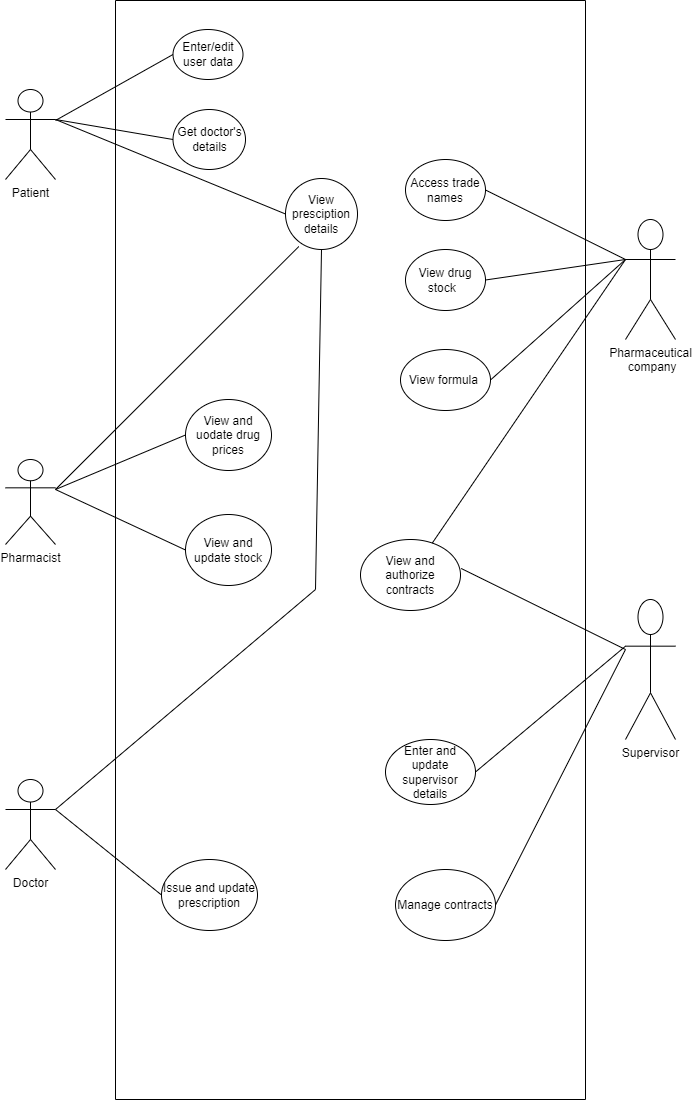

The diagram above was exported from draw.io. Its source (the exported page's mxGraphModel, read from the mxfile embedded in the PNG):
<mxGraphModel dx="780" dy="544" grid="1" gridSize="10" guides="1" tooltips="1" connect="1" arrows="1" fold="1" page="1" pageScale="1" pageWidth="850" pageHeight="1100" math="0" shadow="0">
  <root>
    <mxCell id="0" />
    <mxCell id="1" parent="0" />
    <mxCell id="KA98k3h3vEGdQ1vVCtF5-1" value="" style="swimlane;startSize=0;" parent="1" vertex="1">
      <mxGeometry x="180" y="41" width="470" height="1099" as="geometry" />
    </mxCell>
    <mxCell id="KA98k3h3vEGdQ1vVCtF5-4" value="Enter/edit user data" style="ellipse;whiteSpace=wrap;html=1;" parent="KA98k3h3vEGdQ1vVCtF5-1" vertex="1">
      <mxGeometry x="57.5" y="29" width="70" height="50" as="geometry" />
    </mxCell>
    <mxCell id="KA98k3h3vEGdQ1vVCtF5-5" value="Get doctor's details" style="ellipse;whiteSpace=wrap;html=1;" parent="KA98k3h3vEGdQ1vVCtF5-1" vertex="1">
      <mxGeometry x="57.5" y="109" width="72.5" height="60" as="geometry" />
    </mxCell>
    <mxCell id="KA98k3h3vEGdQ1vVCtF5-6" value="View presciption details" style="ellipse;whiteSpace=wrap;html=1;" parent="KA98k3h3vEGdQ1vVCtF5-1" vertex="1">
      <mxGeometry x="170" y="178" width="72" height="71" as="geometry" />
    </mxCell>
    <mxCell id="KA98k3h3vEGdQ1vVCtF5-8" value="View and uodate drug prices" style="ellipse;whiteSpace=wrap;html=1;" parent="KA98k3h3vEGdQ1vVCtF5-1" vertex="1">
      <mxGeometry x="70" y="399" width="86" height="71" as="geometry" />
    </mxCell>
    <mxCell id="KA98k3h3vEGdQ1vVCtF5-9" value="View and update stock" style="ellipse;whiteSpace=wrap;html=1;" parent="KA98k3h3vEGdQ1vVCtF5-1" vertex="1">
      <mxGeometry x="70" y="514" width="86" height="71" as="geometry" />
    </mxCell>
    <mxCell id="KA98k3h3vEGdQ1vVCtF5-12" value="Issue and update prescription" style="ellipse;whiteSpace=wrap;html=1;" parent="KA98k3h3vEGdQ1vVCtF5-1" vertex="1">
      <mxGeometry x="46" y="859" width="96" height="71" as="geometry" />
    </mxCell>
    <mxCell id="KA98k3h3vEGdQ1vVCtF5-14" value="Access trade names" style="ellipse;whiteSpace=wrap;html=1;" parent="KA98k3h3vEGdQ1vVCtF5-1" vertex="1">
      <mxGeometry x="290" y="159" width="80" height="61" as="geometry" />
    </mxCell>
    <mxCell id="KA98k3h3vEGdQ1vVCtF5-15" value="View drug stock&amp;nbsp;&amp;nbsp;" style="ellipse;whiteSpace=wrap;html=1;" parent="KA98k3h3vEGdQ1vVCtF5-1" vertex="1">
      <mxGeometry x="290" y="249" width="80" height="61" as="geometry" />
    </mxCell>
    <mxCell id="KA98k3h3vEGdQ1vVCtF5-16" value="View formula&amp;nbsp;" style="ellipse;whiteSpace=wrap;html=1;" parent="KA98k3h3vEGdQ1vVCtF5-1" vertex="1">
      <mxGeometry x="285" y="349" width="90" height="61" as="geometry" />
    </mxCell>
    <mxCell id="KA98k3h3vEGdQ1vVCtF5-18" value="Enter and update supervisor details" style="ellipse;whiteSpace=wrap;html=1;" parent="KA98k3h3vEGdQ1vVCtF5-1" vertex="1">
      <mxGeometry x="270" y="739" width="90" height="65" as="geometry" />
    </mxCell>
    <mxCell id="KA98k3h3vEGdQ1vVCtF5-19" value="View and authorize contracts" style="ellipse;whiteSpace=wrap;html=1;" parent="KA98k3h3vEGdQ1vVCtF5-1" vertex="1">
      <mxGeometry x="245" y="539" width="100" height="71" as="geometry" />
    </mxCell>
    <mxCell id="8OzUqQ6YuPuRcMGV_mdZ-1" value="Manage contracts" style="ellipse;whiteSpace=wrap;html=1;" vertex="1" parent="KA98k3h3vEGdQ1vVCtF5-1">
      <mxGeometry x="280" y="869" width="100" height="71" as="geometry" />
    </mxCell>
    <mxCell id="KA98k3h3vEGdQ1vVCtF5-2" value="Patient" style="shape=umlActor;verticalLabelPosition=bottom;verticalAlign=top;html=1;outlineConnect=0;" parent="1" vertex="1">
      <mxGeometry x="70" y="130" width="50" height="90" as="geometry" />
    </mxCell>
    <mxCell id="KA98k3h3vEGdQ1vVCtF5-3" value="Pharmacist" style="shape=umlActor;verticalLabelPosition=bottom;verticalAlign=top;html=1;outlineConnect=0;" parent="1" vertex="1">
      <mxGeometry x="70" y="500" width="50" height="85" as="geometry" />
    </mxCell>
    <mxCell id="KA98k3h3vEGdQ1vVCtF5-10" value="Doctor" style="shape=umlActor;verticalLabelPosition=bottom;verticalAlign=top;html=1;outlineConnect=0;" parent="1" vertex="1">
      <mxGeometry x="70" y="820" width="50" height="90" as="geometry" />
    </mxCell>
    <mxCell id="KA98k3h3vEGdQ1vVCtF5-13" value="Pharmaceutical&lt;br&gt;&amp;nbsp;company" style="shape=umlActor;verticalLabelPosition=bottom;verticalAlign=top;html=1;outlineConnect=0;" parent="1" vertex="1">
      <mxGeometry x="690" y="260" width="50" height="120" as="geometry" />
    </mxCell>
    <mxCell id="KA98k3h3vEGdQ1vVCtF5-17" value="Supervisor" style="shape=umlActor;verticalLabelPosition=bottom;verticalAlign=top;html=1;outlineConnect=0;" parent="1" vertex="1">
      <mxGeometry x="690" y="640" width="50" height="140" as="geometry" />
    </mxCell>
    <mxCell id="KA98k3h3vEGdQ1vVCtF5-21" value="" style="endArrow=none;html=1;rounded=0;entryX=0;entryY=0.5;entryDx=0;entryDy=0;" parent="1" source="KA98k3h3vEGdQ1vVCtF5-2" target="KA98k3h3vEGdQ1vVCtF5-4" edge="1">
      <mxGeometry width="50" height="50" relative="1" as="geometry">
        <mxPoint x="110" y="160" as="sourcePoint" />
        <mxPoint x="160" y="110" as="targetPoint" />
      </mxGeometry>
    </mxCell>
    <mxCell id="KA98k3h3vEGdQ1vVCtF5-22" value="" style="endArrow=none;html=1;rounded=0;entryX=0;entryY=0.5;entryDx=0;entryDy=0;" parent="1" target="KA98k3h3vEGdQ1vVCtF5-5" edge="1">
      <mxGeometry width="50" height="50" relative="1" as="geometry">
        <mxPoint x="120" y="160" as="sourcePoint" />
        <mxPoint x="170" y="110" as="targetPoint" />
      </mxGeometry>
    </mxCell>
    <mxCell id="KA98k3h3vEGdQ1vVCtF5-23" value="" style="endArrow=none;html=1;rounded=0;entryX=0;entryY=0.5;entryDx=0;entryDy=0;" parent="1" target="KA98k3h3vEGdQ1vVCtF5-6" edge="1">
      <mxGeometry width="50" height="50" relative="1" as="geometry">
        <mxPoint x="120" y="160" as="sourcePoint" />
        <mxPoint x="170" y="110" as="targetPoint" />
      </mxGeometry>
    </mxCell>
    <mxCell id="KA98k3h3vEGdQ1vVCtF5-25" value="" style="endArrow=none;html=1;rounded=0;entryX=0.185;entryY=0.958;entryDx=0;entryDy=0;entryPerimeter=0;" parent="1" target="KA98k3h3vEGdQ1vVCtF5-6" edge="1">
      <mxGeometry width="50" height="50" relative="1" as="geometry">
        <mxPoint x="120" y="530" as="sourcePoint" />
        <mxPoint x="230.75" y="445.5" as="targetPoint" />
      </mxGeometry>
    </mxCell>
    <mxCell id="KA98k3h3vEGdQ1vVCtF5-26" value="" style="endArrow=none;html=1;rounded=0;entryX=0;entryY=0.5;entryDx=0;entryDy=0;" parent="1" target="KA98k3h3vEGdQ1vVCtF5-8" edge="1">
      <mxGeometry width="50" height="50" relative="1" as="geometry">
        <mxPoint x="120" y="530" as="sourcePoint" />
        <mxPoint x="170" y="480" as="targetPoint" />
      </mxGeometry>
    </mxCell>
    <mxCell id="KA98k3h3vEGdQ1vVCtF5-27" value="" style="endArrow=none;html=1;rounded=0;entryX=0;entryY=0.5;entryDx=0;entryDy=0;" parent="1" target="KA98k3h3vEGdQ1vVCtF5-9" edge="1">
      <mxGeometry width="50" height="50" relative="1" as="geometry">
        <mxPoint x="120" y="530" as="sourcePoint" />
        <mxPoint x="170" y="480" as="targetPoint" />
      </mxGeometry>
    </mxCell>
    <mxCell id="KA98k3h3vEGdQ1vVCtF5-28" value="" style="endArrow=none;html=1;rounded=0;entryX=0.5;entryY=1;entryDx=0;entryDy=0;" parent="1" target="KA98k3h3vEGdQ1vVCtF5-6" edge="1">
      <mxGeometry width="50" height="50" relative="1" as="geometry">
        <mxPoint x="120" y="850" as="sourcePoint" />
        <mxPoint x="227.3800000000001" y="830.5" as="targetPoint" />
        <Array as="points">
          <mxPoint x="380" y="630" />
        </Array>
      </mxGeometry>
    </mxCell>
    <mxCell id="KA98k3h3vEGdQ1vVCtF5-29" value="" style="endArrow=none;html=1;rounded=0;entryX=0;entryY=0.5;entryDx=0;entryDy=0;" parent="1" target="KA98k3h3vEGdQ1vVCtF5-12" edge="1">
      <mxGeometry width="50" height="50" relative="1" as="geometry">
        <mxPoint x="120" y="850" as="sourcePoint" />
        <mxPoint x="170" y="800" as="targetPoint" />
      </mxGeometry>
    </mxCell>
    <mxCell id="KA98k3h3vEGdQ1vVCtF5-30" value="" style="endArrow=none;html=1;rounded=0;exitX=1;exitY=0.5;exitDx=0;exitDy=0;" parent="1" source="KA98k3h3vEGdQ1vVCtF5-14" edge="1">
      <mxGeometry width="50" height="50" relative="1" as="geometry">
        <mxPoint x="640" y="350" as="sourcePoint" />
        <mxPoint x="690" y="300" as="targetPoint" />
      </mxGeometry>
    </mxCell>
    <mxCell id="KA98k3h3vEGdQ1vVCtF5-31" value="" style="endArrow=none;html=1;rounded=0;exitX=1;exitY=0.5;exitDx=0;exitDy=0;" parent="1" source="KA98k3h3vEGdQ1vVCtF5-15" edge="1">
      <mxGeometry width="50" height="50" relative="1" as="geometry">
        <mxPoint x="640" y="350" as="sourcePoint" />
        <mxPoint x="690" y="300" as="targetPoint" />
      </mxGeometry>
    </mxCell>
    <mxCell id="KA98k3h3vEGdQ1vVCtF5-32" value="" style="endArrow=none;html=1;rounded=0;exitX=1;exitY=0.5;exitDx=0;exitDy=0;" parent="1" source="KA98k3h3vEGdQ1vVCtF5-16" edge="1">
      <mxGeometry width="50" height="50" relative="1" as="geometry">
        <mxPoint x="640" y="350" as="sourcePoint" />
        <mxPoint x="690" y="300" as="targetPoint" />
      </mxGeometry>
    </mxCell>
    <mxCell id="KA98k3h3vEGdQ1vVCtF5-33" value="" style="endArrow=none;html=1;rounded=0;exitX=1;exitY=0.5;exitDx=0;exitDy=0;entryX=0;entryY=0.3333333333333333;entryDx=0;entryDy=0;entryPerimeter=0;" parent="1" source="KA98k3h3vEGdQ1vVCtF5-18" target="KA98k3h3vEGdQ1vVCtF5-17" edge="1">
      <mxGeometry width="50" height="50" relative="1" as="geometry">
        <mxPoint x="640" y="730" as="sourcePoint" />
        <mxPoint x="690" y="680" as="targetPoint" />
      </mxGeometry>
    </mxCell>
    <mxCell id="KA98k3h3vEGdQ1vVCtF5-35" value="" style="endArrow=none;html=1;rounded=0;exitX=1.007;exitY=0.408;exitDx=0;exitDy=0;exitPerimeter=0;" parent="1" source="KA98k3h3vEGdQ1vVCtF5-19" edge="1">
      <mxGeometry width="50" height="50" relative="1" as="geometry">
        <mxPoint x="640" y="740" as="sourcePoint" />
        <mxPoint x="690" y="690" as="targetPoint" />
      </mxGeometry>
    </mxCell>
    <mxCell id="8OzUqQ6YuPuRcMGV_mdZ-2" value="" style="endArrow=none;html=1;rounded=0;entryX=1;entryY=0.5;entryDx=0;entryDy=0;" edge="1" parent="1" target="8OzUqQ6YuPuRcMGV_mdZ-1">
      <mxGeometry width="50" height="50" relative="1" as="geometry">
        <mxPoint x="690" y="690" as="sourcePoint" />
        <mxPoint x="740" y="640" as="targetPoint" />
      </mxGeometry>
    </mxCell>
    <mxCell id="8OzUqQ6YuPuRcMGV_mdZ-4" value="" style="endArrow=none;html=1;rounded=0;" edge="1" parent="1" source="KA98k3h3vEGdQ1vVCtF5-19">
      <mxGeometry width="50" height="50" relative="1" as="geometry">
        <mxPoint x="640" y="350" as="sourcePoint" />
        <mxPoint x="690" y="300" as="targetPoint" />
      </mxGeometry>
    </mxCell>
  </root>
</mxGraphModel>